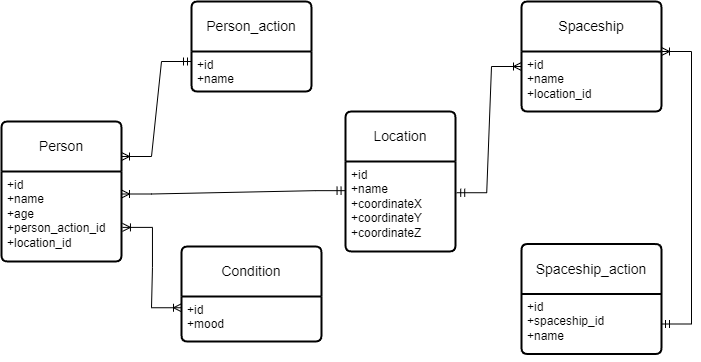

The diagram above was exported from draw.io. Its source (the exported page's mxGraphModel, read from the mxfile embedded in the PNG):
<mxGraphModel dx="1122" dy="454" grid="1" gridSize="10" guides="1" tooltips="1" connect="1" arrows="1" fold="1" page="1" pageScale="1" pageWidth="827" pageHeight="1169" math="0" shadow="0">
  <root>
    <mxCell id="0" />
    <mxCell id="1" parent="0" />
    <mxCell id="4-VNDwhowkv2FNPistLt-1" value="Person" style="swimlane;childLayout=stackLayout;horizontal=1;startSize=50;horizontalStack=0;rounded=1;fontSize=14;fontStyle=0;strokeWidth=2;resizeParent=0;resizeLast=1;shadow=0;dashed=0;align=center;arcSize=4;whiteSpace=wrap;html=1;" parent="1" vertex="1">
      <mxGeometry x="70" y="160" width="120" height="140" as="geometry" />
    </mxCell>
    <mxCell id="4-VNDwhowkv2FNPistLt-2" value="+id&lt;br&gt;+name&lt;br&gt;+age&lt;br&gt;+person_action_id&lt;br&gt;+location_id" style="align=left;strokeColor=none;fillColor=none;spacingLeft=4;fontSize=12;verticalAlign=top;resizable=0;rotatable=0;part=1;html=1;" parent="4-VNDwhowkv2FNPistLt-1" vertex="1">
      <mxGeometry y="50" width="120" height="90" as="geometry" />
    </mxCell>
    <mxCell id="4-VNDwhowkv2FNPistLt-5" style="edgeStyle=orthogonalEdgeStyle;rounded=0;orthogonalLoop=1;jettySize=auto;html=1;exitX=0.5;exitY=1;exitDx=0;exitDy=0;" parent="4-VNDwhowkv2FNPistLt-1" source="4-VNDwhowkv2FNPistLt-2" target="4-VNDwhowkv2FNPistLt-2" edge="1">
      <mxGeometry relative="1" as="geometry" />
    </mxCell>
    <mxCell id="mJWQznsyByXq6W4bjgcV-1" value="Person_action" style="swimlane;childLayout=stackLayout;horizontal=1;startSize=50;horizontalStack=0;rounded=1;fontSize=14;fontStyle=0;strokeWidth=2;resizeParent=0;resizeLast=1;shadow=0;dashed=0;align=center;arcSize=4;whiteSpace=wrap;html=1;" vertex="1" parent="1">
      <mxGeometry x="260" y="40" width="120" height="90" as="geometry" />
    </mxCell>
    <mxCell id="mJWQznsyByXq6W4bjgcV-2" value="+id&lt;br&gt;+name" style="align=left;strokeColor=none;fillColor=none;spacingLeft=4;fontSize=12;verticalAlign=top;resizable=0;rotatable=0;part=1;html=1;" vertex="1" parent="mJWQznsyByXq6W4bjgcV-1">
      <mxGeometry y="50" width="120" height="40" as="geometry" />
    </mxCell>
    <mxCell id="mJWQznsyByXq6W4bjgcV-3" value="Condition" style="swimlane;childLayout=stackLayout;horizontal=1;startSize=50;horizontalStack=0;rounded=1;fontSize=14;fontStyle=0;strokeWidth=2;resizeParent=0;resizeLast=1;shadow=0;dashed=0;align=center;arcSize=4;whiteSpace=wrap;html=1;" vertex="1" parent="1">
      <mxGeometry x="250" y="285" width="140" height="95" as="geometry" />
    </mxCell>
    <mxCell id="mJWQznsyByXq6W4bjgcV-4" value="+id&lt;br&gt;+mood" style="align=left;strokeColor=none;fillColor=none;spacingLeft=4;fontSize=12;verticalAlign=top;resizable=0;rotatable=0;part=1;html=1;" vertex="1" parent="mJWQznsyByXq6W4bjgcV-3">
      <mxGeometry y="50" width="140" height="45" as="geometry" />
    </mxCell>
    <mxCell id="mJWQznsyByXq6W4bjgcV-6" value="Location" style="swimlane;childLayout=stackLayout;horizontal=1;startSize=50;horizontalStack=0;rounded=1;fontSize=14;fontStyle=0;strokeWidth=2;resizeParent=0;resizeLast=1;shadow=0;dashed=0;align=center;arcSize=4;whiteSpace=wrap;html=1;" vertex="1" parent="1">
      <mxGeometry x="414" y="150" width="110" height="140" as="geometry" />
    </mxCell>
    <mxCell id="mJWQznsyByXq6W4bjgcV-7" value="+id&lt;br&gt;+name&lt;br&gt;+coordinateX&lt;br&gt;+coordinateY&lt;br&gt;+coordinateZ" style="align=left;strokeColor=none;fillColor=none;spacingLeft=4;fontSize=12;verticalAlign=top;resizable=0;rotatable=0;part=1;html=1;" vertex="1" parent="mJWQznsyByXq6W4bjgcV-6">
      <mxGeometry y="50" width="110" height="90" as="geometry" />
    </mxCell>
    <mxCell id="mJWQznsyByXq6W4bjgcV-8" value="Spaceship" style="swimlane;childLayout=stackLayout;horizontal=1;startSize=50;horizontalStack=0;rounded=1;fontSize=14;fontStyle=0;strokeWidth=2;resizeParent=0;resizeLast=1;shadow=0;dashed=0;align=center;arcSize=4;whiteSpace=wrap;html=1;" vertex="1" parent="1">
      <mxGeometry x="590" y="40" width="140" height="110" as="geometry" />
    </mxCell>
    <mxCell id="mJWQznsyByXq6W4bjgcV-9" value="+id&lt;br&gt;+name&lt;br&gt;+location_id" style="align=left;strokeColor=none;fillColor=none;spacingLeft=4;fontSize=12;verticalAlign=top;resizable=0;rotatable=0;part=1;html=1;" vertex="1" parent="mJWQznsyByXq6W4bjgcV-8">
      <mxGeometry y="50" width="140" height="60" as="geometry" />
    </mxCell>
    <mxCell id="mJWQznsyByXq6W4bjgcV-10" value="Spaceship_action" style="swimlane;childLayout=stackLayout;horizontal=1;startSize=50;horizontalStack=0;rounded=1;fontSize=14;fontStyle=0;strokeWidth=2;resizeParent=0;resizeLast=1;shadow=0;dashed=0;align=center;arcSize=4;whiteSpace=wrap;html=1;" vertex="1" parent="1">
      <mxGeometry x="590" y="282.5" width="140" height="110" as="geometry" />
    </mxCell>
    <mxCell id="mJWQznsyByXq6W4bjgcV-11" value="+id&lt;br&gt;+spaceship_id&lt;br&gt;+name" style="align=left;strokeColor=none;fillColor=none;spacingLeft=4;fontSize=12;verticalAlign=top;resizable=0;rotatable=0;part=1;html=1;" vertex="1" parent="mJWQznsyByXq6W4bjgcV-10">
      <mxGeometry y="50" width="140" height="60" as="geometry" />
    </mxCell>
    <mxCell id="mJWQznsyByXq6W4bjgcV-12" style="edgeStyle=orthogonalEdgeStyle;rounded=0;orthogonalLoop=1;jettySize=auto;html=1;exitX=0.5;exitY=1;exitDx=0;exitDy=0;" edge="1" parent="mJWQznsyByXq6W4bjgcV-10" source="mJWQznsyByXq6W4bjgcV-11" target="mJWQznsyByXq6W4bjgcV-11">
      <mxGeometry relative="1" as="geometry" />
    </mxCell>
    <mxCell id="mJWQznsyByXq6W4bjgcV-14" value="" style="edgeStyle=entityRelationEdgeStyle;fontSize=12;html=1;endArrow=ERoneToMany;startArrow=ERmandOne;rounded=0;entryX=1;entryY=0.25;entryDx=0;entryDy=0;exitX=-0.004;exitY=0.324;exitDx=0;exitDy=0;exitPerimeter=0;" edge="1" parent="1" source="mJWQznsyByXq6W4bjgcV-7" target="4-VNDwhowkv2FNPistLt-2">
      <mxGeometry width="100" height="100" relative="1" as="geometry">
        <mxPoint x="400" y="240" as="sourcePoint" />
        <mxPoint x="230" y="231" as="targetPoint" />
        <Array as="points">
          <mxPoint x="210" y="180" />
        </Array>
      </mxGeometry>
    </mxCell>
    <mxCell id="mJWQznsyByXq6W4bjgcV-15" value="" style="edgeStyle=entityRelationEdgeStyle;fontSize=12;html=1;endArrow=ERoneToMany;startArrow=ERmandOne;rounded=0;entryX=1;entryY=0.25;entryDx=0;entryDy=0;exitX=0;exitY=0.25;exitDx=0;exitDy=0;" edge="1" parent="1" source="mJWQznsyByXq6W4bjgcV-2" target="4-VNDwhowkv2FNPistLt-1">
      <mxGeometry width="100" height="100" relative="1" as="geometry">
        <mxPoint x="210" y="70" as="sourcePoint" />
        <mxPoint x="228.43999999999983" y="29.999999999999957" as="targetPoint" />
        <Array as="points">
          <mxPoint x="210" y="130" />
        </Array>
      </mxGeometry>
    </mxCell>
    <mxCell id="mJWQznsyByXq6W4bjgcV-16" value="" style="edgeStyle=entityRelationEdgeStyle;fontSize=12;html=1;endArrow=ERoneToMany;startArrow=ERmandOne;rounded=0;entryX=0;entryY=0.25;entryDx=0;entryDy=0;exitX=1.011;exitY=0.347;exitDx=0;exitDy=0;exitPerimeter=0;" edge="1" parent="1" source="mJWQznsyByXq6W4bjgcV-7" target="mJWQznsyByXq6W4bjgcV-9">
      <mxGeometry width="100" height="100" relative="1" as="geometry">
        <mxPoint x="540" y="230" as="sourcePoint" />
        <mxPoint x="770" y="170" as="targetPoint" />
        <Array as="points">
          <mxPoint x="950" y="220" />
        </Array>
      </mxGeometry>
    </mxCell>
    <mxCell id="mJWQznsyByXq6W4bjgcV-20" value="" style="edgeStyle=entityRelationEdgeStyle;fontSize=12;html=1;endArrow=ERoneToMany;startArrow=ERoneToMany;rounded=0;entryX=0;entryY=0.25;entryDx=0;entryDy=0;exitX=1.008;exitY=0.621;exitDx=0;exitDy=0;exitPerimeter=0;" edge="1" parent="1" source="4-VNDwhowkv2FNPistLt-2" target="mJWQznsyByXq6W4bjgcV-4">
      <mxGeometry width="100" height="100" relative="1" as="geometry">
        <mxPoint x="130" y="410" as="sourcePoint" />
        <mxPoint x="230" y="310" as="targetPoint" />
        <Array as="points">
          <mxPoint x="170" y="380" />
        </Array>
      </mxGeometry>
    </mxCell>
    <mxCell id="mJWQznsyByXq6W4bjgcV-17" value="" style="edgeStyle=entityRelationEdgeStyle;fontSize=12;html=1;endArrow=ERoneToMany;startArrow=ERmandOne;rounded=0;entryX=1;entryY=0;entryDx=0;entryDy=0;exitX=1;exitY=0.5;exitDx=0;exitDy=0;" edge="1" parent="1" source="mJWQznsyByXq6W4bjgcV-11" target="mJWQznsyByXq6W4bjgcV-9">
      <mxGeometry width="100" height="100" relative="1" as="geometry">
        <mxPoint x="770" y="310" as="sourcePoint" />
        <mxPoint x="820" y="295.58" as="targetPoint" />
        <Array as="points">
          <mxPoint x="738.44" y="229.08" />
          <mxPoint x="810" y="325.58" />
          <mxPoint x="790" y="255.58" />
        </Array>
      </mxGeometry>
    </mxCell>
  </root>
</mxGraphModel>